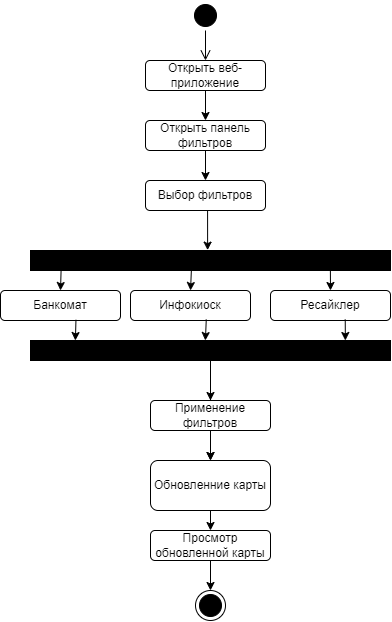

The diagram above was exported from draw.io. Its source (the exported page's mxGraphModel, read from the mxfile embedded in the PNG):
<mxGraphModel dx="863" dy="512" grid="1" gridSize="10" guides="1" tooltips="1" connect="1" arrows="1" fold="1" page="1" pageScale="1" pageWidth="1169" pageHeight="827" math="0" shadow="0">
  <root>
    <mxCell id="0" />
    <mxCell id="1" parent="0" />
    <mxCell id="2-ELebRQq5i8n36nbKbn-1" value="" style="ellipse;html=1;shape=startState;fillColor=#000000;strokeColor=#000000;" parent="1" vertex="1">
      <mxGeometry x="480" y="50" width="30" height="30" as="geometry" />
    </mxCell>
    <mxCell id="2-ELebRQq5i8n36nbKbn-2" value="" style="edgeStyle=orthogonalEdgeStyle;html=1;verticalAlign=bottom;endArrow=open;endSize=8;strokeColor=#000000;rounded=0;entryX=0.5;entryY=0;entryDx=0;entryDy=0;" parent="1" source="2-ELebRQq5i8n36nbKbn-1" target="2-ELebRQq5i8n36nbKbn-3" edge="1">
      <mxGeometry relative="1" as="geometry">
        <mxPoint x="495" y="110" as="targetPoint" />
      </mxGeometry>
    </mxCell>
    <mxCell id="2-ELebRQq5i8n36nbKbn-6" style="edgeStyle=orthogonalEdgeStyle;rounded=0;orthogonalLoop=1;jettySize=auto;html=1;exitX=0.5;exitY=1;exitDx=0;exitDy=0;entryX=0.5;entryY=0;entryDx=0;entryDy=0;strokeColor=#000000;" parent="1" source="2-ELebRQq5i8n36nbKbn-3" target="2-ELebRQq5i8n36nbKbn-4" edge="1">
      <mxGeometry relative="1" as="geometry" />
    </mxCell>
    <mxCell id="2-ELebRQq5i8n36nbKbn-3" value="Открыть веб-приложение" style="rounded=1;whiteSpace=wrap;html=1;strokeColor=#000000;" parent="1" vertex="1">
      <mxGeometry x="435" y="110" width="120" height="30" as="geometry" />
    </mxCell>
    <mxCell id="2-ELebRQq5i8n36nbKbn-7" style="edgeStyle=orthogonalEdgeStyle;rounded=0;orthogonalLoop=1;jettySize=auto;html=1;exitX=0.5;exitY=1;exitDx=0;exitDy=0;entryX=0.5;entryY=0;entryDx=0;entryDy=0;strokeColor=#000000;" parent="1" source="2-ELebRQq5i8n36nbKbn-4" target="2-ELebRQq5i8n36nbKbn-5" edge="1">
      <mxGeometry relative="1" as="geometry" />
    </mxCell>
    <mxCell id="2-ELebRQq5i8n36nbKbn-4" value="Открыть панель фильтров" style="rounded=1;whiteSpace=wrap;html=1;strokeColor=#000000;" parent="1" vertex="1">
      <mxGeometry x="435" y="170" width="120" height="30" as="geometry" />
    </mxCell>
    <mxCell id="2-ELebRQq5i8n36nbKbn-14" style="edgeStyle=orthogonalEdgeStyle;rounded=0;orthogonalLoop=1;jettySize=auto;html=1;exitX=0.5;exitY=1;exitDx=0;exitDy=0;entryX=0.492;entryY=-0.019;entryDx=0;entryDy=0;entryPerimeter=0;strokeColor=#000000;" parent="1" source="2-ELebRQq5i8n36nbKbn-5" target="2-ELebRQq5i8n36nbKbn-8" edge="1">
      <mxGeometry relative="1" as="geometry" />
    </mxCell>
    <mxCell id="2-ELebRQq5i8n36nbKbn-5" value="Выбор фильтров" style="rounded=1;whiteSpace=wrap;html=1;strokeColor=#000000;" parent="1" vertex="1">
      <mxGeometry x="435" y="230" width="120" height="30" as="geometry" />
    </mxCell>
    <mxCell id="2-ELebRQq5i8n36nbKbn-8" value="" style="rounded=0;whiteSpace=wrap;html=1;strokeColor=#000000;fillColor=#000000;" parent="1" vertex="1">
      <mxGeometry x="320" y="300" width="360" height="20" as="geometry" />
    </mxCell>
    <mxCell id="2-ELebRQq5i8n36nbKbn-9" value="Инфокиоск" style="rounded=1;whiteSpace=wrap;html=1;strokeColor=#000000;" parent="1" vertex="1">
      <mxGeometry x="420" y="340" width="120" height="30" as="geometry" />
    </mxCell>
    <mxCell id="2-ELebRQq5i8n36nbKbn-11" value="Ресайклер" style="rounded=1;whiteSpace=wrap;html=1;strokeColor=#000000;" parent="1" vertex="1">
      <mxGeometry x="560" y="340" width="120" height="30" as="geometry" />
    </mxCell>
    <mxCell id="2-ELebRQq5i8n36nbKbn-13" value="Банкомат" style="rounded=1;whiteSpace=wrap;html=1;strokeColor=#000000;" parent="1" vertex="1">
      <mxGeometry x="290" y="340" width="120" height="30" as="geometry" />
    </mxCell>
    <mxCell id="2-ELebRQq5i8n36nbKbn-15" value="" style="endArrow=classic;html=1;rounded=0;entryX=0.5;entryY=0;entryDx=0;entryDy=0;strokeColor=#000000;exitX=0.085;exitY=0.967;exitDx=0;exitDy=0;exitPerimeter=0;" parent="1" target="2-ELebRQq5i8n36nbKbn-13" edge="1" source="2-ELebRQq5i8n36nbKbn-8">
      <mxGeometry width="50" height="50" relative="1" as="geometry">
        <mxPoint x="240" y="310" as="sourcePoint" />
        <mxPoint x="239.70999999999998" y="300" as="targetPoint" />
      </mxGeometry>
    </mxCell>
    <mxCell id="2-ELebRQq5i8n36nbKbn-16" value="" style="endArrow=classic;html=1;rounded=0;entryX=0.5;entryY=0;entryDx=0;entryDy=0;exitX=0.447;exitY=0.95;exitDx=0;exitDy=0;exitPerimeter=0;strokeColor=#000000;" parent="1" source="2-ELebRQq5i8n36nbKbn-8" target="2-ELebRQq5i8n36nbKbn-9" edge="1">
      <mxGeometry width="50" height="50" relative="1" as="geometry">
        <mxPoint x="369.71" y="310" as="sourcePoint" />
        <mxPoint x="369.71" y="340" as="targetPoint" />
      </mxGeometry>
    </mxCell>
    <mxCell id="2-ELebRQq5i8n36nbKbn-17" value="" style="endArrow=classic;html=1;rounded=0;entryX=0.5;entryY=0;entryDx=0;entryDy=0;exitX=0.833;exitY=0.95;exitDx=0;exitDy=0;strokeColor=#000000;exitPerimeter=0;" parent="1" source="2-ELebRQq5i8n36nbKbn-8" target="2-ELebRQq5i8n36nbKbn-11" edge="1">
      <mxGeometry width="50" height="50" relative="1" as="geometry">
        <mxPoint x="520" y="320" as="sourcePoint" />
        <mxPoint x="520" y="350" as="targetPoint" />
      </mxGeometry>
    </mxCell>
    <mxCell id="2-ELebRQq5i8n36nbKbn-33" value="" style="edgeStyle=orthogonalEdgeStyle;rounded=0;orthogonalLoop=1;jettySize=auto;html=1;strokeColor=#000000;" parent="1" target="2-ELebRQq5i8n36nbKbn-31" edge="1">
      <mxGeometry relative="1" as="geometry">
        <mxPoint x="500" y="423.5" as="sourcePoint" />
      </mxGeometry>
    </mxCell>
    <mxCell id="2-ELebRQq5i8n36nbKbn-29" style="edgeStyle=orthogonalEdgeStyle;rounded=0;orthogonalLoop=1;jettySize=auto;html=1;exitX=0.5;exitY=1;exitDx=0;exitDy=0;entryX=0.5;entryY=0;entryDx=0;entryDy=0;strokeColor=#000000;" parent="1" source="2-ELebRQq5i8n36nbKbn-30" target="2-ELebRQq5i8n36nbKbn-31" edge="1">
      <mxGeometry relative="1" as="geometry" />
    </mxCell>
    <mxCell id="2-ELebRQq5i8n36nbKbn-32" style="edgeStyle=orthogonalEdgeStyle;rounded=0;orthogonalLoop=1;jettySize=auto;html=1;exitX=0.5;exitY=0;exitDx=0;exitDy=0;endArrow=none;endFill=0;startArrow=classic;startFill=1;strokeColor=#000000;entryX=0.5;entryY=1;entryDx=0;entryDy=0;" parent="1" source="2-ELebRQq5i8n36nbKbn-30" target="GKUP2C87OEwgkaJF060G-2" edge="1">
      <mxGeometry relative="1" as="geometry">
        <mxPoint x="500" y="423.5" as="targetPoint" />
        <Array as="points" />
      </mxGeometry>
    </mxCell>
    <mxCell id="2-ELebRQq5i8n36nbKbn-30" value="Применение фильтров" style="rounded=1;whiteSpace=wrap;html=1;strokeColor=#000000;" parent="1" vertex="1">
      <mxGeometry x="440" y="450" width="120" height="30" as="geometry" />
    </mxCell>
    <mxCell id="2-ELebRQq5i8n36nbKbn-36" style="edgeStyle=orthogonalEdgeStyle;rounded=0;orthogonalLoop=1;jettySize=auto;html=1;exitX=0.5;exitY=1;exitDx=0;exitDy=0;entryX=0.5;entryY=0;entryDx=0;entryDy=0;startArrow=none;startFill=0;endArrow=classic;endFill=1;strokeColor=#000000;" parent="1" source="2-ELebRQq5i8n36nbKbn-31" target="2-ELebRQq5i8n36nbKbn-34" edge="1">
      <mxGeometry relative="1" as="geometry" />
    </mxCell>
    <mxCell id="2-ELebRQq5i8n36nbKbn-31" value="Обновленние карты" style="rounded=1;whiteSpace=wrap;html=1;strokeColor=#000000;" parent="1" vertex="1">
      <mxGeometry x="440" y="510" width="120" height="50" as="geometry" />
    </mxCell>
    <mxCell id="2-ELebRQq5i8n36nbKbn-38" style="edgeStyle=orthogonalEdgeStyle;rounded=0;orthogonalLoop=1;jettySize=auto;html=1;exitX=0.5;exitY=1;exitDx=0;exitDy=0;startArrow=none;startFill=0;endArrow=classic;endFill=1;strokeColor=#000000;" parent="1" source="2-ELebRQq5i8n36nbKbn-34" target="2-ELebRQq5i8n36nbKbn-37" edge="1">
      <mxGeometry relative="1" as="geometry" />
    </mxCell>
    <mxCell id="2-ELebRQq5i8n36nbKbn-34" value="Просмотр обновленной карты" style="rounded=1;whiteSpace=wrap;html=1;strokeColor=#000000;" parent="1" vertex="1">
      <mxGeometry x="440" y="580" width="120" height="30" as="geometry" />
    </mxCell>
    <mxCell id="2-ELebRQq5i8n36nbKbn-37" value="" style="ellipse;html=1;shape=endState;fillColor=#000000;strokeColor=#000000;" parent="1" vertex="1">
      <mxGeometry x="485" y="640" width="30" height="30" as="geometry" />
    </mxCell>
    <mxCell id="GKUP2C87OEwgkaJF060G-2" value="" style="rounded=0;whiteSpace=wrap;html=1;strokeColor=#000000;fillColor=#000000;" vertex="1" parent="1">
      <mxGeometry x="320" y="390" width="360" height="20" as="geometry" />
    </mxCell>
    <mxCell id="GKUP2C87OEwgkaJF060G-3" value="" style="endArrow=classic;html=1;rounded=0;entryX=0.5;entryY=0;entryDx=0;entryDy=0;strokeColor=#000000;exitX=0.085;exitY=0.967;exitDx=0;exitDy=0;exitPerimeter=0;" edge="1" parent="1">
      <mxGeometry width="50" height="50" relative="1" as="geometry">
        <mxPoint x="365.4599999999999" y="369.34000000000003" as="sourcePoint" />
        <mxPoint x="364.86" y="390" as="targetPoint" />
      </mxGeometry>
    </mxCell>
    <mxCell id="GKUP2C87OEwgkaJF060G-4" value="" style="endArrow=classic;html=1;rounded=0;entryX=0.5;entryY=0;entryDx=0;entryDy=0;exitX=0.447;exitY=0.95;exitDx=0;exitDy=0;exitPerimeter=0;strokeColor=#000000;" edge="1" parent="1">
      <mxGeometry width="50" height="50" relative="1" as="geometry">
        <mxPoint x="495.7800000000001" y="369" as="sourcePoint" />
        <mxPoint x="494.86" y="390" as="targetPoint" />
      </mxGeometry>
    </mxCell>
    <mxCell id="GKUP2C87OEwgkaJF060G-5" value="" style="endArrow=classic;html=1;rounded=0;entryX=0.5;entryY=0;entryDx=0;entryDy=0;exitX=0.833;exitY=0.95;exitDx=0;exitDy=0;strokeColor=#000000;exitPerimeter=0;" edge="1" parent="1">
      <mxGeometry width="50" height="50" relative="1" as="geometry">
        <mxPoint x="634.7399999999999" y="369" as="sourcePoint" />
        <mxPoint x="634.86" y="390" as="targetPoint" />
      </mxGeometry>
    </mxCell>
  </root>
</mxGraphModel>